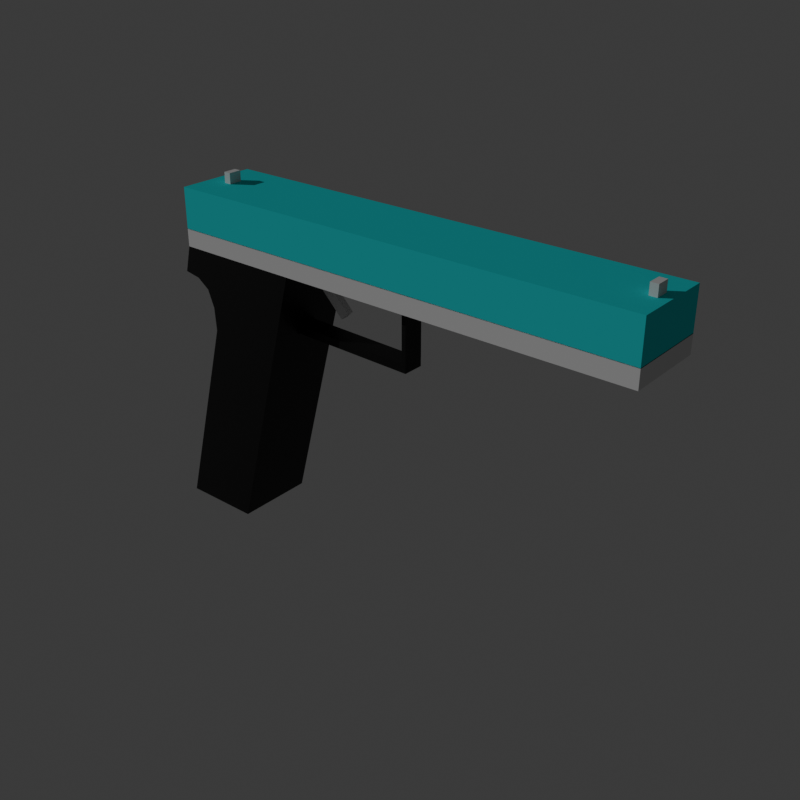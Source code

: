 # Source: Pistola.blend  (saved by Blender 5.0.119; exported with 4.5.12 LTS)
import bpy
from mathutils import Matrix  # noqa: F401  (used for matrix-valued properties, if any)

bpy.ops.wm.read_factory_settings(use_empty=True)
scene = bpy.context.scene
scene.name = 'Scene'

# ---- collections
col_collection = bpy.data.collections.new('Collection'); scene.collection.children.link(col_collection)
col_pistol = bpy.data.collections.new('Pistol'); scene.collection.children.link(col_pistol)

# ---- materials (node trees are filled in below, after node groups)
mat_material_004 = bpy.data.materials.new('Material.004')
mat_material_002 = bpy.data.materials.new('Material.002')
mat_material_003 = bpy.data.materials.new('Material.003')

# ---- material node trees
mat_material_004.use_nodes = True; mat_material_004.node_tree.nodes.clear()
_N = mat_material_004.node_tree.nodes; _L = mat_material_004.node_tree.links
n0 = _N.new('ShaderNodeBsdfPrincipled'); n0.name = 'Principled BSDF'; n0.location = (-200, 100)
n0.inputs[0].default_value = (0.01688, 0.7783, 0.8, 1.0)
n0.inputs[3].default_value = 1.0
n1 = _N.new('ShaderNodeOutputMaterial'); n1.name = 'Material Output'; n1.location = (200, 100)
_L.new(n0.outputs[0], n1.inputs[0])
n1.is_active_output = True
mat_material_002.use_nodes = True; mat_material_002.node_tree.nodes.clear()
_N = mat_material_002.node_tree.nodes; _L = mat_material_002.node_tree.links
n0 = _N.new('ShaderNodeBsdfPrincipled'); n0.name = 'Principled BSDF'; n0.location = (-200, 100)
n0.inputs[0].default_value = (0.002938, 0.002938, 0.002938, 1.0)
n0.inputs[1].default_value = 0.2714
n1 = _N.new('ShaderNodeOutputMaterial'); n1.name = 'Material Output'; n1.location = (200, 100)
_L.new(n0.outputs[0], n1.inputs[0])
n1.is_active_output = True
mat_material_003.use_nodes = True; mat_material_003.node_tree.nodes.clear()
_N = mat_material_003.node_tree.nodes; _L = mat_material_003.node_tree.links
n0 = _N.new('ShaderNodeBsdfPrincipled'); n0.name = 'Principled BSDF'; n0.location = (-200, 100)
n1 = _N.new('ShaderNodeOutputMaterial'); n1.name = 'Material Output'; n1.location = (200, 100)
_L.new(n0.outputs[0], n1.inputs[0])
n1.is_active_output = True

# ---- world
world_world = bpy.data.worlds.new('World'); scene.world = world_world
world_world.use_nodes = True; world_world.node_tree.nodes.clear()
_N = world_world.node_tree.nodes; _L = world_world.node_tree.links
n0 = _N.new('ShaderNodeOutputWorld'); n0.name = 'World Output'; n0.location = (200, 100)
n1 = _N.new('ShaderNodeBackground'); n1.name = 'Background'; n1.location = (-200, 100)
n1.inputs[0].default_value = (0.05088, 0.05088, 0.05088, 1.0)
_L.new(n1.outputs[0], n0.inputs[0])
n0.is_active_output = True
world_world.color = (0.05088, 0.05088, 0.05088)
world_world.sun_shadow_jitter_overblur = 0.0

# ---- cameras
cam_camera = bpy.data.cameras.new('Camera')
cam_camera.type = 'ORTHO'
cam_camera.clip_start = 0.001
cam_camera.lens = 74.5
cam_camera.ortho_scale = 3.0

# ---- lights
light_sun = bpy.data.lights.new('Sun', 'SUN')
light_sun.energy = 1.0

# ---- meshes
me_cube_003 = bpy.data.meshes.new('Cube.003')
me_cube_003.from_pydata([(-1.0, -1.0, -1.0), (-1.0, -1.0, 1.0), (-1.0, 1.0, -1.0), (-1.0, 1.0, 1.0), (1.0, -1.0, -1.0), (1.0, -1.0, 1.0), (1.0, 1.0, -1.0), (1.0, 1.0, 1.0), (-1.102, -15.61, -1.0), (-1.102, -15.61, 1.0), (-0.9074, -3.744, 1.0), (-0.9074, -3.744, -1.0), (-0.7687, -15.61, -1.0), (-0.7687, -15.61, 1.0), (-0.4585, -1.854, -1.0), (-0.4585, -1.854, 1.0), (-1.0, -1.846, -1.0), (-1.0, -1.846, 1.0), (-1.028, -3.159, -1.0), (-1.028, -3.159, 1.0), (-0.8733, -5.739, -1.0), (-0.8733, -5.739, 1.0), (-0.96, -3.301, -1.0), (-0.96, -3.302, 1.0), (-0.8796, -4.584, 1.0), (-0.8796, -4.584, -1.0), (-0.5185, -5.183, -0.2662), (-0.5185, -5.183, 0.2662), (-0.5256, -4.826, -0.2662), (-0.5256, -4.826, 0.2662), (0.01206, -5.34, -0.2662), (0.01206, -5.34, 0.2662), (0.01206, -4.947, -0.2662), (0.01206, -4.947, 0.2662), (-0.5355, -5.271, -0.2662), (-0.5355, -5.271, 0.2662), (-0.5256, -4.826, -3.129e-07), (0.01206, -5.34, -3.129e-07), (-0.5049, -5.221, -0.2662), (-0.5049, -5.221, 0.2662), (-0.005798, -4.947, 0.269), (-0.005798, -4.947, -0.269), (-0.006168, -1.831, 0.269), (-0.006168, -1.831, -0.269), (0.01203, -4.947, 0.269), (0.01203, -4.947, -0.269), (0.01166, -1.831, 0.269), (0.01166, -1.831, -0.269), (-0.482, -2.12, -0.08987), (-0.482, -2.12, 0.08987), (-0.451, -1.76, -0.08987), (-0.451, -1.76, 0.08987), (-0.3262, -3.989, -0.08987), (-0.3262, -3.989, 0.08987), (-0.2953, -3.629, -0.08987), (-0.2953, -3.629, 0.08987), (-1.0, -1.857, -1.0), (-1.0, -1.857, 1.0), (-1.0, -0.9725, -1.0), (-1.0, -0.9725, 1.0), (1.0, -1.857, -1.0), (1.0, -1.857, 1.0), (1.0, -0.9725, -1.0), (1.0, -0.9725, 1.0), (0.961, 0.4773, 0.1662), (0.961, 0.4773, -0.1662), (0.961, 1.522, 0.1662), (0.961, 1.522, -0.1662), (0.9306, 0.4773, 0.1662), (0.9306, 0.4773, -0.1662), (0.9306, 1.522, 0.1662), (0.9306, 1.522, -0.1662), (-0.8878, 0.4773, 0.1662), (-0.8878, 0.4773, -0.1662), (-0.8878, 1.522, 0.1662), (-0.8878, 1.522, -0.1662), (-0.9181, 0.4773, 0.1662), (-0.9181, 0.4773, -0.1662), (-0.9181, 1.522, 0.1662), (-0.9181, 1.522, -0.1662)], [], [(0, 1, 3, 2), (2, 3, 7, 6), (6, 7, 5, 4), (4, 5, 1, 0), (2, 6, 4, 0), (7, 3, 1, 5), (17, 15, 14, 16, 18, 19), (14, 15, 13, 12), (17, 16, 18, 19), (11, 22, 23, 10), (19, 23, 22, 18), (20, 21, 9, 8), (25, 11, 10, 24), (21, 24, 25, 20, 8, 12, 13, 9), (17, 19, 23, 10, 24, 21, 9, 13, 15), (20, 25, 11, 22, 18, 16, 14, 12, 8), (39, 38, 30, 37, 31), (28, 36, 29, 33, 32), (32, 33, 31, 37, 30), (35, 29, 36, 28, 34, 26, 38, 39, 27), (28, 32, 30, 38, 26, 34), (33, 29, 35, 27, 39, 31), (26, 34, 35, 27), (40, 41, 43, 42), (42, 43, 47, 46), (46, 47, 45, 44), (44, 45, 41, 40), (42, 46, 44, 40), (47, 43, 41, 45), (48, 49, 51, 50), (50, 51, 55, 54), (54, 55, 53, 52), (52, 53, 49, 48), (50, 54, 52, 48), (55, 51, 49, 53), (56, 57, 59, 58), (58, 59, 63, 62), (62, 63, 61, 60), (60, 61, 57, 56), (58, 62, 60, 56), (63, 59, 57, 61), (64, 65, 67, 66), (66, 67, 71, 70), (70, 71, 69, 68), (68, 69, 65, 64), (66, 70, 68, 64), (71, 67, 65, 69), (72, 73, 75, 74), (74, 75, 79, 78), (78, 79, 77, 76), (76, 77, 73, 72), (74, 78, 76, 72), (79, 75, 73, 77)])
me_cube_003.polygons.foreach_set('material_index', [0, 0, 0, 0, 0, 0, 1, 1, 1, 1, 1, 1, 1, 1, 1, 1, 1, 1, 1, 1, 1, 1, 1, 1, 1, 1, 1, 1, 1, 2, 2, 2, 2, 2, 2, 3, 3, 3, 3, 3, 3, 3, 3, 3, 3, 3, 3, 3, 3, 3, 3, 3, 3])
_uv = me_cube_003.uv_layers.new(name='UVMap')
_uv.uv.foreach_set('vector', [0.375, 0.0, 0.625, 0.0, 0.625, 0.25, 0.375, 0.25, 0.375, 0.25, 0.625, 0.25, 0.625, 0.5, 0.375, 0.5, 0.375, 0.5, 0.625, 0.5, 0.625, 0.75, 0.375, 0.75, 0.375, 0.75, 0.625, 0.75, 0.625, 1.0, 0.375, 1.0, 0.125, 0.5, 0.375, 0.5, 0.375, 0.75, 0.125, 0.75, 0.625, 0.5, 0.875, 0.5, 0.875, 0.75, 0.625, 0.75, 0.625, 0.375, 0.625, 0.5, 0.375, 0.5, 0.375, 0.375, 0.375, 0.3125, 0.625, 0.3125, 0.375, 0.5, 0.625, 0.5, 0.625, 0.75, 0.375, 0.75, 0.0, 0.0, 0.0, 0.0, 0.0, 0.0, 0.0, 0.0, 0.0, 0.0, 0.0, 0.0, 0.0, 0.0, 0.0, 0.0, 0.0, 0.0, 0.0, 0.0, 0.0, 0.0, 0.0, 0.0, 0.0, 0.0, 0.0, 0.0, 0.0, 0.0, 0.0, 0.0, 0.0, 0.0, 0.0, 0.0, 0.0, 0.0, 0.0, 0.0, 0.0, 0.0, 0.0, 0.0, 0.0, 0.0, 0.0, 0.0, 0.375, 1.0, 0.375, 0.75, 0.625, 0.75, 0.0, 0.0, 0.0, 0.0, 0.0, 0.0, 0.0, 0.0, 0.0, 0.0, 0.0, 0.0, 0.0, 0.0, 0.0, 0.0, 0.0, 0.0, 0.0, 0.0, 0.0, 0.0, 0.0, 0.0, 0.0, 0.0, 0.0, 0.0, 0.0, 0.0, 0.0, 0.0, 0.0, 0.0, 0.0, 0.0, 0.0, 0.0, 0.625, 0.4283, 0.375, 0.9388, 0.375, 0.75, 0.5, 0.75, 0.625, 0.75, 0.375, 0.25, 0.5, 0.25, 0.625, 0.25, 0.625, 0.5, 0.375, 0.5, 0.375, 0.5, 0.625, 0.5, 0.625, 0.75, 0.5, 0.75, 0.375, 0.75, 0.625, 0.125, 0.625, 0.25, 0.5, 0.25, 0.375, 0.25, 0.375, 0.125, 0.375, 1.0, 0.375, 0.9388, 0.625, 0.4283, 0.625, 0.0, 0.125, 0.5, 0.375, 0.5, 0.375, 0.75, 0.1862, 0.75, 0.125, 0.75, 0.125, 0.625, 0.625, 0.5, 0.875, 0.5, 0.875, 0.625, 0.875, 0.75, 0.8138, 0.75, 0.625, 0.75, 0.125, 0.75, 0.125, 0.625, 0.875, 0.625, 0.875, 0.75, 0.375, 0.0, 0.625, 0.0, 0.625, 0.25, 0.375, 0.25, 0.375, 0.25, 0.625, 0.25, 0.625, 0.5, 0.375, 0.5, 0.375, 0.5, 0.625, 0.5, 0.625, 0.75, 0.375, 0.75, 0.375, 0.75, 0.625, 0.75, 0.625, 1.0, 0.375, 1.0, 0.125, 0.5, 0.375, 0.5, 0.375, 0.75, 0.125, 0.75, 0.625, 0.5, 0.875, 0.5, 0.875, 0.75, 0.625, 0.75, 0.375, 0.0, 0.625, 0.0, 0.625, 0.25, 0.375, 0.25, 0.375, 0.25, 0.625, 0.25, 0.625, 0.5, 0.375, 0.5, 0.375, 0.5, 0.625, 0.5, 0.625, 0.75, 0.375, 0.75, 0.375, 0.75, 0.625, 0.75, 0.625, 1.0, 0.375, 1.0, 0.125, 0.5, 0.375, 0.5, 0.375, 0.75, 0.125, 0.75, 0.625, 0.5, 0.875, 0.5, 0.875, 0.75, 0.625, 0.75, 0.375, 0.0, 0.625, 0.0, 0.625, 0.25, 0.375, 0.25, 0.375, 0.25, 0.625, 0.25, 0.625, 0.5, 0.375, 0.5, 0.375, 0.5, 0.625, 0.5, 0.625, 0.75, 0.375, 0.75, 0.375, 0.75, 0.625, 0.75, 0.625, 1.0, 0.375, 1.0, 0.125, 0.5, 0.375, 0.5, 0.375, 0.75, 0.125, 0.75, 0.625, 0.5, 0.875, 0.5, 0.875, 0.75, 0.625, 0.75, 0.375, 0.0, 0.625, 0.0, 0.625, 0.25, 0.375, 0.25, 0.375, 0.25, 0.625, 0.25, 0.625, 0.5, 0.375, 0.5, 0.375, 0.5, 0.625, 0.5, 0.625, 0.75, 0.375, 0.75, 0.375, 0.75, 0.625, 0.75, 0.625, 1.0, 0.375, 1.0, 0.125, 0.5, 0.375, 0.5, 0.375, 0.75, 0.125, 0.75, 0.625, 0.5, 0.875, 0.5, 0.875, 0.75, 0.625, 0.75, 0.375, 0.0, 0.625, 0.0, 0.625, 0.25, 0.375, 0.25, 0.375, 0.25, 0.625, 0.25, 0.625, 0.5, 0.375, 0.5, 0.375, 0.5, 0.625, 0.5, 0.625, 0.75, 0.375, 0.75, 0.375, 0.75, 0.625, 0.75, 0.625, 1.0, 0.375, 1.0, 0.125, 0.5, 0.375, 0.5, 0.375, 0.75, 0.125, 0.75, 0.625, 0.5, 0.875, 0.5, 0.875, 0.75, 0.625, 0.75])
me_cube_003.materials.append(mat_material_004)
me_cube_003.materials.append(mat_material_002)
me_cube_003.materials.append(mat_material_003)
me_cube_003.materials.append(None)
me_cube_003.update()

# ---- objects
ob_sun = bpy.data.objects.new('Sun', light_sun)
ob_camera = bpy.data.objects.new('Camera', cam_camera)
ob_cube = bpy.data.objects.new('Cube', me_cube_003)

# ---- transforms, parenting, visibility, modifiers, constraints
ob_sun.location = (-3.971, -7.702, 3.55)
ob_sun.rotation_euler = (1.044, -0.5784, -0.6859)
ob_camera.location = (-3.971, -7.456, 3.303)
ob_camera.rotation_euler = (-11.43, 0.1377, -0.5342)
ob_cube.location = (0.0, 0.0, 0.176)
ob_cube.rotation_euler = (1.571, -0.0, 0.0)
ob_cube.scale = (1.2, 0.1015, 0.2)

# ---- collection membership
col_collection.objects.link(ob_sun)
col_collection.objects.link(ob_camera)
col_pistol.objects.link(ob_cube)

# ---- scene / render settings (as saved in the file)
scene.frame_start = 1; scene.frame_end = 250; scene.frame_set(274)
scene.render.engine = 'BLENDER_EEVEE_NEXT'
scene.render.resolution_y = 1920
scene.render.ppm_factor = 100.0
scene.render.bake_bias = 0.0
scene.render.bake_samples = 0
scene.cycles.sampling_pattern = 'TABULATED_SOBOL'
scene.eevee.taa_render_samples = 32
scene.eevee.use_volume_custom_range = False
bpy.context.view_layer.update()

# ---- added for rendering (the .blend has no active camera): camera
cam_auto = bpy.data.cameras.new('AutoCamera')
cam_auto.lens = 50.0
cam_auto.sensor_width = 36.0
cam_auto.clip_end = 1000.0
ob_auto_camera = bpy.data.objects.new('AutoCamera', cam_auto)
scene.collection.objects.link(ob_auto_camera)
ob_auto_camera.location = (2.79775, -3.43076, 1.74799)
ob_auto_camera.rotation_euler = (1.09748, -7.21219e-08, 0.694738)
scene.camera = ob_auto_camera
bpy.context.view_layer.update()
